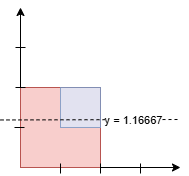

The diagram above was exported from draw.io. Its source (the exported page's mxGraphModel, read from the mxfile embedded in the PNG):
<mxGraphModel dx="512" dy="350" grid="1" gridSize="10" guides="1" tooltips="1" connect="1" arrows="1" fold="1" page="1" pageScale="1" pageWidth="850" pageHeight="1100" math="0" shadow="0">
  <root>
    <mxCell id="0" />
    <mxCell id="1" parent="0" />
    <mxCell id="u4vpioO3qPO42sGFzhhx-1" value="" style="endArrow=classic;html=1;rounded=0;" edge="1" parent="1">
      <mxGeometry relative="1" as="geometry">
        <mxPoint x="360" y="360" as="sourcePoint" />
        <mxPoint x="520" y="360" as="targetPoint" />
      </mxGeometry>
    </mxCell>
    <mxCell id="u4vpioO3qPO42sGFzhhx-3" value="" style="endArrow=classic;html=1;rounded=0;" edge="1" parent="1">
      <mxGeometry relative="1" as="geometry">
        <mxPoint x="360" y="359" as="sourcePoint" />
        <mxPoint x="360" y="200" as="targetPoint" />
      </mxGeometry>
    </mxCell>
    <mxCell id="u4vpioO3qPO42sGFzhhx-4" value="" style="whiteSpace=wrap;html=1;aspect=fixed;fillColor=#f8cecc;strokeColor=#b85450;" vertex="1" parent="1">
      <mxGeometry x="360" y="280" width="80" height="80" as="geometry" />
    </mxCell>
    <mxCell id="u4vpioO3qPO42sGFzhhx-5" value="" style="whiteSpace=wrap;html=1;aspect=fixed;fillColor=#dae8fc;strokeColor=#6c8ebf;opacity=75;" vertex="1" parent="1">
      <mxGeometry x="400" y="280" width="40" height="40" as="geometry" />
    </mxCell>
    <mxCell id="u4vpioO3qPO42sGFzhhx-6" value="" style="endArrow=none;startArrow=none;html=1;rounded=0;dashed=1;endFill=0;startFill=0;fontSize=12;" edge="1" parent="1">
      <mxGeometry width="50" height="50" relative="1" as="geometry">
        <mxPoint x="340" y="312.46" as="sourcePoint" />
        <mxPoint x="520" y="312" as="targetPoint" />
      </mxGeometry>
    </mxCell>
    <mxCell id="u4vpioO3qPO42sGFzhhx-7" value="y = 1.16667" style="edgeLabel;html=1;align=center;verticalAlign=middle;resizable=0;points=[];" vertex="1" connectable="0" parent="u4vpioO3qPO42sGFzhhx-6">
      <mxGeometry x="0.2385" y="1" relative="1" as="geometry">
        <mxPoint x="22" y="1" as="offset" />
      </mxGeometry>
    </mxCell>
    <mxCell id="u4vpioO3qPO42sGFzhhx-12" value="" style="endArrow=none;html=1;rounded=0;" edge="1" parent="1">
      <mxGeometry width="50" height="50" relative="1" as="geometry">
        <mxPoint x="400" y="366" as="sourcePoint" />
        <mxPoint x="400" y="356" as="targetPoint" />
      </mxGeometry>
    </mxCell>
    <mxCell id="u4vpioO3qPO42sGFzhhx-14" value="" style="endArrow=none;html=1;rounded=0;" edge="1" parent="1">
      <mxGeometry width="50" height="50" relative="1" as="geometry">
        <mxPoint x="440" y="366" as="sourcePoint" />
        <mxPoint x="440" y="356" as="targetPoint" />
      </mxGeometry>
    </mxCell>
    <mxCell id="u4vpioO3qPO42sGFzhhx-15" value="" style="endArrow=none;html=1;rounded=0;" edge="1" parent="1">
      <mxGeometry width="50" height="50" relative="1" as="geometry">
        <mxPoint x="480" y="366" as="sourcePoint" />
        <mxPoint x="480" y="356" as="targetPoint" />
      </mxGeometry>
    </mxCell>
    <mxCell id="u4vpioO3qPO42sGFzhhx-17" value="" style="endArrow=none;html=1;rounded=0;" edge="1" parent="1">
      <mxGeometry width="50" height="50" relative="1" as="geometry">
        <mxPoint x="354" y="320" as="sourcePoint" />
        <mxPoint x="364" y="320" as="targetPoint" />
      </mxGeometry>
    </mxCell>
    <mxCell id="u4vpioO3qPO42sGFzhhx-19" value="" style="endArrow=none;html=1;rounded=0;" edge="1" parent="1">
      <mxGeometry width="50" height="50" relative="1" as="geometry">
        <mxPoint x="355" y="280" as="sourcePoint" />
        <mxPoint x="365" y="280" as="targetPoint" />
      </mxGeometry>
    </mxCell>
    <mxCell id="u4vpioO3qPO42sGFzhhx-20" value="" style="endArrow=none;html=1;rounded=0;" edge="1" parent="1">
      <mxGeometry width="50" height="50" relative="1" as="geometry">
        <mxPoint x="355" y="240" as="sourcePoint" />
        <mxPoint x="365" y="240" as="targetPoint" />
      </mxGeometry>
    </mxCell>
  </root>
</mxGraphModel>